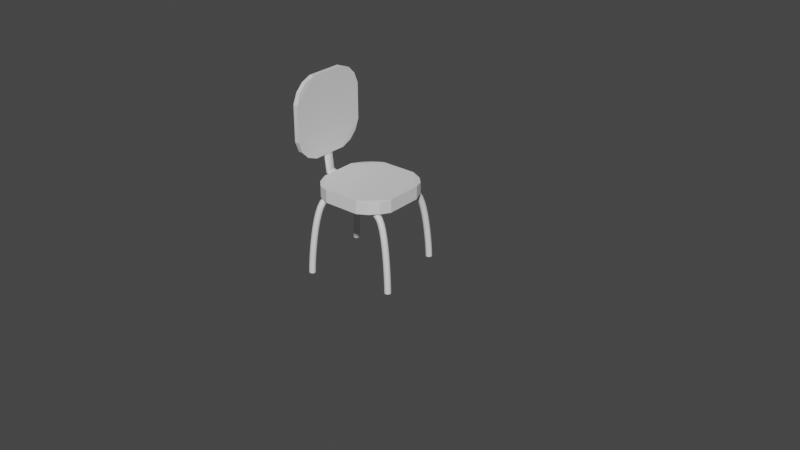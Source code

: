 # Source: chair.blend  (saved by Blender 2.93.21; exported with 4.5.12 LTS)
import bpy
from mathutils import Matrix  # noqa: F401  (used for matrix-valued properties, if any)

bpy.ops.wm.read_factory_settings(use_empty=True)
scene = bpy.context.scene
scene.name = 'Scene'

# ---- collections
col_collection = bpy.data.collections.new('Collection'); scene.collection.children.link(col_collection)

# ---- materials (node trees are filled in below, after node groups)
mat_material = bpy.data.materials.new('Material')
mat_material.alpha_threshold = 0.0
mat_material.use_transparent_shadow = False
mat_material.diffuse_color = (0.09851, 0.09851, 0.09851, 1.0)
mat_material.line_color = (0.0, 0.0, 0.0, 1.0)
mat_material_001 = bpy.data.materials.new('Material.001')
mat_material_001.use_transparent_shadow = False
mat_material_001.diffuse_color = (0.5277, 0.5277, 0.5277, 1.0)

# ---- material node trees
mat_material.use_nodes = True; mat_material.node_tree.nodes.clear()
_N = mat_material.node_tree.nodes; _L = mat_material.node_tree.links
n0 = _N.new('ShaderNodeOutputMaterial'); n0.name = 'Material Output'; n0.location = (300, 300)
n1 = _N.new('ShaderNodeBsdfPrincipled'); n1.name = 'Principled BSDF'; n1.location = (10, 300)
n1.distribution = 'GGX'
n1.subsurface_method = 'BURLEY'
n1.inputs[2].default_value = 0.4
n1.inputs[3].default_value = 1.45
n1.inputs[27].default_value = (0.0, 0.0, 0.0, 1.0)
n1.inputs[28].default_value = 1.0
_L.new(n1.outputs[0], n0.inputs[0])
n0.is_active_output = True
mat_material_001.use_nodes = True; mat_material_001.node_tree.nodes.clear()
_N = mat_material_001.node_tree.nodes; _L = mat_material_001.node_tree.links
n0 = _N.new('ShaderNodeBsdfPrincipled'); n0.name = 'Principled BSDF'; n0.location = (10, 300)
n0.distribution = 'GGX'
n0.subsurface_method = 'BURLEY'
n0.inputs[3].default_value = 1.45
n0.inputs[27].default_value = (0.0, 0.0, 0.0, 1.0)
n0.inputs[28].default_value = 1.0
n1 = _N.new('ShaderNodeOutputMaterial'); n1.name = 'Material Output'; n1.location = (300, 300)
_L.new(n0.outputs[0], n1.inputs[0])
n1.is_active_output = True

# ---- world
world_world = bpy.data.worlds.new('World'); scene.world = world_world
world_world.use_nodes = True; world_world.node_tree.nodes.clear()
_N = world_world.node_tree.nodes; _L = world_world.node_tree.links
n0 = _N.new('ShaderNodeOutputWorld'); n0.name = 'World Output'; n0.location = (300, 300)
n1 = _N.new('ShaderNodeBackground'); n1.name = 'Background'; n1.location = (10, 300)
n1.inputs[0].default_value = (0.05088, 0.05088, 0.05088, 1.0)
_L.new(n1.outputs[0], n0.inputs[0])
n0.is_active_output = True
world_world.color = (0.05088, 0.05088, 0.05088)
world_world.use_sun_shadow = False
world_world.sun_shadow_jitter_overblur = 0.0

# ---- meshes
me_cube = bpy.data.meshes.new('Cube')
me_cube.from_pydata([(0.25, 0.1125, 0.04), (0.2249, 0.178, 0.03432), (0.178, 0.2249, 0.03432), (0.1125, 0.25, 0.04), (0.1125, 0.25, -0.04), (0.178, 0.2249, -0.03432), (0.25, 0.1125, -0.04), (0.2249, 0.178, -0.03432), (0.1125, -0.25, 0.04), (0.178, -0.2249, 0.03432), (0.2249, -0.178, 0.03432), (0.25, -0.1125, 0.04), (0.25, -0.1125, -0.04), (0.2249, -0.178, -0.03432), (0.1125, -0.25, -0.04), (0.178, -0.2249, -0.03432), (-0.1125, 0.25, 0.04), (-0.178, 0.2249, 0.03432), (-0.2249, 0.178, 0.03432), (-0.25, 0.1125, 0.04), (-0.25, 0.1125, -0.04), (-0.2249, 0.178, -0.03432), (-0.1125, 0.25, -0.04), (-0.178, 0.2249, -0.03432), (-0.25, -0.1125, 0.04), (-0.2249, -0.178, 0.03432), (-0.1125, -0.25, 0.04), (-0.178, -0.2249, 0.03432), (-0.1125, -0.25, -0.04), (-0.178, -0.2249, -0.03432), (-0.2249, -0.178, -0.03432), (-0.25, -0.1125, -0.04)], [], [(9, 15, 13, 10), (29, 27, 25, 30), (17, 23, 21, 18), (22, 16, 3, 4), (0, 3, 16, 19, 24, 26, 8, 11), (6, 0, 11, 12), (14, 8, 26, 28), (31, 24, 19, 20), (20, 22, 4, 6, 12, 14, 28, 31), (3, 0, 1, 2), (0, 6, 7, 1), (6, 4, 5, 7), (4, 3, 2, 5), (31, 28, 29, 30), (28, 26, 27, 29), (26, 24, 25, 27), (24, 31, 30, 25), (11, 8, 9, 10), (8, 14, 15, 9), (14, 12, 13, 15), (12, 11, 10, 13), (19, 16, 17, 18), (16, 22, 23, 17), (22, 20, 21, 23), (20, 19, 18, 21), (1, 7, 5, 2)])
_uv = me_cube.uv_layers.new(name='UVMap')
_uv.uv.foreach_set('vector', [0.6073, 0.7735, 0.3927, 0.7735, 0.3927, 0.7265, 0.6073, 0.7265, 0.3927, 0.01254, 0.6073, 0.01254, 0.6073, 0.03602, 0.3927, 0.03602, 0.6073, 0.2735, 0.3927, 0.2735, 0.3927, 0.2265, 0.6073, 0.2265, 0.375, 0.3187, 0.625, 0.3187, 0.625, 0.4313, 0.375, 0.4313, 0.625, 0.5687, 0.6937, 0.5, 0.8063, 0.5, 0.875, 0.5687, 0.875, 0.6813, 0.8063, 0.75, 0.6937, 0.75, 0.625, 0.6813, 0.375, 0.5687, 0.625, 0.5687, 0.625, 0.6813, 0.375, 0.6813, 0.375, 0.8187, 0.625, 0.8187, 0.625, 0.9313, 0.375, 0.9313, 0.375, 0.06875, 0.625, 0.06875, 0.625, 0.1813, 0.375, 0.1813, 0.125, 0.5687, 0.1937, 0.5, 0.3063, 0.5, 0.375, 0.5687, 0.375, 0.6813, 0.3063, 0.75, 0.1937, 0.75, 0.125, 0.6813, 0.625, 0.4514, 0.625, 0.5486, 0.6073, 0.5235, 0.6073, 0.4765, 0.625, 0.5687, 0.375, 0.5687, 0.3927, 0.5235, 0.6073, 0.5235, 0.375, 0.5486, 0.375, 0.4514, 0.3927, 0.4765, 0.3927, 0.5235, 0.375, 0.4313, 0.625, 0.4313, 0.6073, 0.4765, 0.3927, 0.4765, 0.375, 0.04856, 0.375, 0.0, 0.3927, 0.01254, 0.3927, 0.03602, 0.375, 0.0, 0.625, 0.0, 0.6073, 0.01254, 0.3927, 0.01254, 0.625, 0.0, 0.625, 0.04856, 0.6073, 0.03602, 0.6073, 0.01254, 0.625, 0.06875, 0.375, 0.06875, 0.3927, 0.03602, 0.6073, 0.03602, 0.625, 0.7014, 0.625, 0.7986, 0.6073, 0.7735, 0.6073, 0.7265, 0.625, 0.8187, 0.375, 0.8187, 0.3927, 0.7735, 0.6073, 0.7735, 0.375, 0.7986, 0.375, 0.7014, 0.3927, 0.7265, 0.3927, 0.7735, 0.375, 0.6813, 0.625, 0.6813, 0.6073, 0.7265, 0.3927, 0.7265, 0.625, 0.2014, 0.625, 0.2986, 0.6073, 0.2735, 0.6073, 0.2265, 0.625, 0.3187, 0.375, 0.3187, 0.3927, 0.2735, 0.6073, 0.2735, 0.375, 0.2986, 0.375, 0.2014, 0.3927, 0.2265, 0.3927, 0.2735, 0.375, 0.1813, 0.625, 0.1813, 0.6073, 0.2265, 0.3927, 0.2265, 0.6073, 0.5235, 0.3927, 0.5235, 0.3927, 0.4765, 0.6073, 0.4765])
me_cube.materials.append(mat_material)
me_cube.use_remesh_preserve_volume = False
me_cube.use_remesh_preserve_attributes = False
me_cube.use_mirror_vertex_groups = False
me_cube.update()
me_cube_001 = bpy.data.meshes.new('Cube.001')
me_cube_001.from_pydata([(0.25, 0.1125, 0.04), (0.2249, 0.178, 0.03432), (0.178, 0.2249, 0.03432), (0.1125, 0.25, 0.04), (0.1125, 0.25, -0.04), (0.178, 0.2249, -0.03432), (0.25, 0.1125, -0.04), (0.2249, 0.178, -0.03432), (0.1125, -0.25, 0.04), (0.178, -0.2249, 0.03432), (0.2249, -0.178, 0.03432), (0.25, -0.1125, 0.04), (0.25, -0.1125, -0.04), (0.2249, -0.178, -0.03432), (0.1125, -0.25, -0.04), (0.178, -0.2249, -0.03432), (-0.1125, 0.25, 0.04), (-0.178, 0.2249, 0.03432), (-0.2249, 0.178, 0.03432), (-0.25, 0.1125, 0.04), (-0.25, 0.1125, -0.04), (-0.2249, 0.178, -0.03432), (-0.1125, 0.25, -0.04), (-0.178, 0.2249, -0.03432), (-0.25, -0.1125, 0.04), (-0.2249, -0.178, 0.03432), (-0.1125, -0.25, 0.04), (-0.178, -0.2249, 0.03432), (-0.1125, -0.25, -0.04), (-0.178, -0.2249, -0.03432), (-0.2249, -0.178, -0.03432), (-0.25, -0.1125, -0.04)], [], [(9, 15, 13, 10), (29, 27, 25, 30), (17, 23, 21, 18), (22, 16, 3, 4), (0, 3, 16, 19, 24, 26, 8, 11), (6, 0, 11, 12), (14, 8, 26, 28), (31, 24, 19, 20), (20, 22, 4, 6, 12, 14, 28, 31), (3, 0, 1, 2), (0, 6, 7, 1), (6, 4, 5, 7), (4, 3, 2, 5), (31, 28, 29, 30), (28, 26, 27, 29), (26, 24, 25, 27), (24, 31, 30, 25), (11, 8, 9, 10), (8, 14, 15, 9), (14, 12, 13, 15), (12, 11, 10, 13), (19, 16, 17, 18), (16, 22, 23, 17), (22, 20, 21, 23), (20, 19, 18, 21), (1, 7, 5, 2)])
_uv = me_cube_001.uv_layers.new(name='UVMap')
_uv.uv.foreach_set('vector', [0.6073, 0.7735, 0.3927, 0.7735, 0.3927, 0.7265, 0.6073, 0.7265, 0.3927, 0.01254, 0.6073, 0.01254, 0.6073, 0.03602, 0.3927, 0.03602, 0.6073, 0.2735, 0.3927, 0.2735, 0.3927, 0.2265, 0.6073, 0.2265, 0.375, 0.3187, 0.625, 0.3187, 0.625, 0.4313, 0.375, 0.4313, 0.625, 0.5687, 0.6937, 0.5, 0.8063, 0.5, 0.875, 0.5687, 0.875, 0.6813, 0.8063, 0.75, 0.6937, 0.75, 0.625, 0.6813, 0.375, 0.5687, 0.625, 0.5687, 0.625, 0.6813, 0.375, 0.6813, 0.375, 0.8187, 0.625, 0.8187, 0.625, 0.9313, 0.375, 0.9313, 0.375, 0.06875, 0.625, 0.06875, 0.625, 0.1813, 0.375, 0.1813, 0.125, 0.5687, 0.1937, 0.5, 0.3063, 0.5, 0.375, 0.5687, 0.375, 0.6813, 0.3063, 0.75, 0.1937, 0.75, 0.125, 0.6813, 0.625, 0.4514, 0.625, 0.5486, 0.6073, 0.5235, 0.6073, 0.4765, 0.625, 0.5687, 0.375, 0.5687, 0.3927, 0.5235, 0.6073, 0.5235, 0.375, 0.5486, 0.375, 0.4514, 0.3927, 0.4765, 0.3927, 0.5235, 0.375, 0.4313, 0.625, 0.4313, 0.6073, 0.4765, 0.3927, 0.4765, 0.375, 0.04856, 0.375, 0.0, 0.3927, 0.01254, 0.3927, 0.03602, 0.375, 0.0, 0.625, 0.0, 0.6073, 0.01254, 0.3927, 0.01254, 0.625, 0.0, 0.625, 0.04856, 0.6073, 0.03602, 0.6073, 0.01254, 0.625, 0.06875, 0.375, 0.06875, 0.3927, 0.03602, 0.6073, 0.03602, 0.625, 0.7014, 0.625, 0.7986, 0.6073, 0.7735, 0.6073, 0.7265, 0.625, 0.8187, 0.375, 0.8187, 0.3927, 0.7735, 0.6073, 0.7735, 0.375, 0.7986, 0.375, 0.7014, 0.3927, 0.7265, 0.3927, 0.7735, 0.375, 0.6813, 0.625, 0.6813, 0.6073, 0.7265, 0.3927, 0.7265, 0.625, 0.2014, 0.625, 0.2986, 0.6073, 0.2735, 0.6073, 0.2265, 0.625, 0.3187, 0.375, 0.3187, 0.3927, 0.2735, 0.6073, 0.2735, 0.375, 0.2986, 0.375, 0.2014, 0.3927, 0.2265, 0.3927, 0.2735, 0.375, 0.1813, 0.625, 0.1813, 0.6073, 0.2265, 0.3927, 0.2265, 0.6073, 0.5235, 0.3927, 0.5235, 0.3927, 0.4765, 0.6073, 0.4765])
me_cube_001.materials.append(mat_material)
me_cube_001.use_remesh_preserve_volume = False
me_cube_001.use_remesh_preserve_attributes = False
me_cube_001.use_mirror_vertex_groups = False
me_cube_001.update()
me_cylinder = bpy.data.meshes.new('Cylinder')
me_cylinder.from_pydata([(-5.352, 0.9498, -0.4148), (0.0, 1.0, 1.0), (-5.36, 0.8887, -0.4305), (0.1951, 0.9808, 1.0), (-5.364, 0.7934, -0.4442), (0.3827, 0.9239, 1.0), (-5.363, 0.6677, -0.4552), (0.5556, 0.8315, 1.0), (-5.358, 0.5162, -0.4633), (0.7071, 0.7071, 1.0), (-5.348, 0.345, -0.4681), (0.8315, 0.5556, 1.0), (-5.334, 0.1604, -0.4694), (0.9239, 0.3827, 1.0), (-5.318, -0.03025, -0.4671), (0.9808, 0.1951, 1.0), (-5.298, -0.2198, -0.4614), (1.0, -4.371e-08, 1.0), (-5.276, -0.4009, -0.4524), (0.9808, -0.1951, 1.0), (-5.253, -0.5665, -0.4405), (0.9239, -0.3827, 1.0), (-5.23, -0.7104, -0.4262), (0.8315, -0.5556, 1.0), (-5.208, -0.827, -0.41), (0.7071, -0.7071, 1.0), (-5.187, -0.9119, -0.3926), (0.5556, -0.8315, 1.0), (-5.168, -0.9616, -0.3745), (0.3827, -0.9239, 1.0), (-5.152, -0.9745, -0.3566), (0.1951, -0.9808, 1.0), (-5.14, -0.9498, -0.3394), (-8.742e-08, -1.0, 1.0), (-5.132, -0.8887, -0.3237), (-0.1951, -0.9808, 1.0), (-5.129, -0.7934, -0.31), (-0.3827, -0.9239, 1.0), (-5.129, -0.6677, -0.2989), (-0.5556, -0.8315, 1.0), (-5.135, -0.5162, -0.2908), (-0.7071, -0.7071, 1.0), (-5.144, -0.345, -0.2861), (-0.8315, -0.5556, 1.0), (-5.158, -0.1604, -0.2848), (-0.9239, -0.3827, 1.0), (-5.175, 0.03025, -0.2871), (-0.9808, -0.1951, 1.0), (-5.194, 0.2198, -0.2928), (-1.0, 1.192e-08, 1.0), (-5.216, 0.4009, -0.3018), (-0.9808, 0.1951, 1.0), (-5.239, 0.5665, -0.3136), (-0.9239, 0.3827, 1.0), (-5.262, 0.7104, -0.3279), (-0.8315, 0.5556, 1.0), (-5.284, 0.827, -0.3441), (-0.7071, 0.7071, 1.0), (-5.305, 0.9119, -0.3616), (-0.5556, 0.8315, 1.0), (-5.324, 0.9616, -0.3796), (-0.3827, 0.9239, 1.0), (-5.34, 0.9745, -0.3976), (-0.1951, 0.9808, 1.0), (0.0, 1.0, 0.0), (0.1951, 0.9808, 0.0), (0.3827, 0.9239, 0.0), (0.5556, 0.8315, 0.0), (0.7071, 0.7071, 0.0), (0.8315, 0.5556, 0.0), (0.9239, 0.3827, 0.0), (0.9808, 0.1951, 0.0), (1.0, -4.371e-08, 0.0), (0.9808, -0.1951, 0.0), (0.9239, -0.3827, 0.0), (0.8315, -0.5556, 0.0), (0.7071, -0.7071, 0.0), (0.5556, -0.8315, 0.0), (0.3827, -0.9239, 0.0), (0.1951, -0.9808, 0.0), (-8.742e-08, -1.0, 0.0), (-0.1951, -0.9808, 0.0), (-0.3827, -0.9239, 0.0), (-0.5556, -0.8315, 0.0), (-0.7071, -0.7071, 0.0), (-0.8315, -0.5556, 0.0), (-0.9239, -0.3827, 0.0), (-0.9808, -0.1951, 0.0), (-1.0, 1.192e-08, 0.0), (-0.9808, 0.1951, 0.0), (-0.9239, 0.3827, 0.0), (-0.8315, 0.5556, 0.0), (-0.7071, 0.7071, 0.0), (-0.5556, 0.8315, 0.0), (-0.3827, 0.9239, 0.0), (-0.1951, 0.9808, 0.0), (-0.517, 0.7386, -0.3275), (-0.4204, 0.635, -0.3423), (-0.3381, 0.4985, -0.3529), (-0.2733, 0.3343, -0.3588), (-0.2286, 0.1487, -0.3598), (-0.2055, -0.05125, -0.3558), (-0.205, -0.2578, -0.347), (-0.2271, -0.4629, -0.3338), (-0.271, -0.6589, -0.3166), (-0.3349, -0.8381, -0.2961), (-0.4165, -0.9937, -0.2731), (-0.5126, -1.12, -0.2485), (-0.6194, -1.211, -0.2232), (-0.733, -1.265, -0.1982), (-0.8488, -1.278, -0.1744), (-0.9625, -1.251, -0.1528), (-1.07, -1.184, -0.1342), (-1.166, -1.081, -0.1194), (-1.249, -0.9444, -0.1088), (-1.313, -0.7802, -0.1029), (-1.358, -0.5945, -0.1019), (-1.381, -0.3946, -0.1059), (-1.382, -0.1881, -0.1146), (-1.36, 0.01711, -0.1279), (-1.316, 0.2131, -0.1451), (-1.252, 0.3923, -0.1656), (-1.17, 0.5478, -0.1886), (-1.074, 0.6738, -0.2132), (-0.9673, 0.7652, -0.2385), (-0.8538, 0.8188, -0.2635), (-0.7379, 0.8322, -0.2873), (-0.6242, 0.8052, -0.3089)], [], [(64, 1, 3, 65), (65, 3, 5, 66), (66, 5, 7, 67), (67, 7, 9, 68), (68, 9, 11, 69), (69, 11, 13, 70), (70, 13, 15, 71), (71, 15, 17, 72), (72, 17, 19, 73), (73, 19, 21, 74), (74, 21, 23, 75), (75, 23, 25, 76), (76, 25, 27, 77), (77, 27, 29, 78), (78, 29, 31, 79), (79, 31, 33, 80), (80, 33, 35, 81), (81, 35, 37, 82), (82, 37, 39, 83), (83, 39, 41, 84), (84, 41, 43, 85), (85, 43, 45, 86), (86, 45, 47, 87), (87, 47, 49, 88), (88, 49, 51, 89), (89, 51, 53, 90), (90, 53, 55, 91), (91, 55, 57, 92), (92, 57, 59, 93), (93, 59, 61, 94), (3, 1, 63, 61, 59, 57, 55, 53, 51, 49, 47, 45, 43, 41, 39, 37, 35, 33, 31, 29, 27, 25, 23, 21, 19, 17, 15, 13, 11, 9, 7, 5), (94, 61, 63, 95), (95, 63, 1, 64), (0, 2, 4, 6, 8, 10, 12, 14, 16, 18, 20, 22, 24, 26, 28, 30, 32, 34, 36, 38, 40, 42, 44, 46, 48, 50, 52, 54, 56, 58, 60, 62), (126, 95, 64, 127), (125, 94, 95, 126), (124, 93, 94, 125), (123, 92, 93, 124), (122, 91, 92, 123), (121, 90, 91, 122), (120, 89, 90, 121), (119, 88, 89, 120), (118, 87, 88, 119), (117, 86, 87, 118), (116, 85, 86, 117), (115, 84, 85, 116), (114, 83, 84, 115), (113, 82, 83, 114), (112, 81, 82, 113), (111, 80, 81, 112), (110, 79, 80, 111), (109, 78, 79, 110), (108, 77, 78, 109), (107, 76, 77, 108), (106, 75, 76, 107), (105, 74, 75, 106), (104, 73, 74, 105), (103, 72, 73, 104), (102, 71, 72, 103), (101, 70, 71, 102), (100, 69, 70, 101), (99, 68, 69, 100), (98, 67, 68, 99), (97, 66, 67, 98), (96, 65, 66, 97), (127, 64, 65, 96), (0, 127, 96, 2), (2, 96, 97, 4), (4, 97, 98, 6), (6, 98, 99, 8), (8, 99, 100, 10), (10, 100, 101, 12), (12, 101, 102, 14), (14, 102, 103, 16), (16, 103, 104, 18), (18, 104, 105, 20), (20, 105, 106, 22), (22, 106, 107, 24), (24, 107, 108, 26), (26, 108, 109, 28), (28, 109, 110, 30), (30, 110, 111, 32), (32, 111, 112, 34), (34, 112, 113, 36), (36, 113, 114, 38), (38, 114, 115, 40), (40, 115, 116, 42), (42, 116, 117, 44), (44, 117, 118, 46), (46, 118, 119, 48), (48, 119, 120, 50), (50, 120, 121, 52), (52, 121, 122, 54), (54, 122, 123, 56), (56, 123, 124, 58), (58, 124, 125, 60), (60, 125, 126, 62), (62, 126, 127, 0)])
_uv = me_cylinder.uv_layers.new(name='UVMap')
_uv.uv.foreach_set('vector', [1.0, 0.75, 1.0, 1.0, 0.9688, 1.0, 0.9688, 0.75, 0.9688, 0.75, 0.9688, 1.0, 0.9375, 1.0, 0.9375, 0.75, 0.9375, 0.75, 0.9375, 1.0, 0.9062, 1.0, 0.9062, 0.75, 0.9062, 0.75, 0.9062, 1.0, 0.875, 1.0, 0.875, 0.75, 0.875, 0.75, 0.875, 1.0, 0.8438, 1.0, 0.8438, 0.75, 0.8438, 0.75, 0.8438, 1.0, 0.8125, 1.0, 0.8125, 0.75, 0.8125, 0.75, 0.8125, 1.0, 0.7812, 1.0, 0.7812, 0.75, 0.7812, 0.75, 0.7812, 1.0, 0.75, 1.0, 0.75, 0.75, 0.75, 0.75, 0.75, 1.0, 0.7188, 1.0, 0.7188, 0.75, 0.7188, 0.75, 0.7188, 1.0, 0.6875, 1.0, 0.6875, 0.75, 0.6875, 0.75, 0.6875, 1.0, 0.6562, 1.0, 0.6562, 0.75, 0.6562, 0.75, 0.6562, 1.0, 0.625, 1.0, 0.625, 0.75, 0.625, 0.75, 0.625, 1.0, 0.5938, 1.0, 0.5938, 0.75, 0.5938, 0.75, 0.5938, 1.0, 0.5625, 1.0, 0.5625, 0.75, 0.5625, 0.75, 0.5625, 1.0, 0.5312, 1.0, 0.5312, 0.75, 0.5312, 0.75, 0.5312, 1.0, 0.5, 1.0, 0.5, 0.75, 0.5, 0.75, 0.5, 1.0, 0.4688, 1.0, 0.4688, 0.75, 0.4688, 0.75, 0.4688, 1.0, 0.4375, 1.0, 0.4375, 0.75, 0.4375, 0.75, 0.4375, 1.0, 0.4062, 1.0, 0.4062, 0.75, 0.4062, 0.75, 0.4062, 1.0, 0.375, 1.0, 0.375, 0.75, 0.375, 0.75, 0.375, 1.0, 0.3438, 1.0, 0.3438, 0.75, 0.3438, 0.75, 0.3438, 1.0, 0.3125, 1.0, 0.3125, 0.75, 0.3125, 0.75, 0.3125, 1.0, 0.2812, 1.0, 0.2812, 0.75, 0.2812, 0.75, 0.2812, 1.0, 0.25, 1.0, 0.25, 0.75, 0.25, 0.75, 0.25, 1.0, 0.2188, 1.0, 0.2188, 0.75, 0.2188, 0.75, 0.2188, 1.0, 0.1875, 1.0, 0.1875, 0.75, 0.1875, 0.75, 0.1875, 1.0, 0.1562, 1.0, 0.1562, 0.75, 0.1562, 0.75, 0.1562, 1.0, 0.125, 1.0, 0.125, 0.75, 0.125, 0.75, 0.125, 1.0, 0.09375, 1.0, 0.09375, 0.75, 0.09375, 0.75, 0.09375, 1.0, 0.0625, 1.0, 0.0625, 0.75, 0.2968, 0.4854, 0.25, 0.49, 0.2032, 0.4854, 0.1582, 0.4717, 0.1167, 0.4496, 0.08029, 0.4197, 0.05045, 0.3833, 0.02827, 0.3418, 0.01461, 0.2968, 0.01, 0.25, 0.01461, 0.2032, 0.02827, 0.1582, 0.05045, 0.1167, 0.08029, 0.08029, 0.1167, 0.05045, 0.1582, 0.02827, 0.2032, 0.01461, 0.25, 0.01, 0.2968, 0.01461, 0.3418, 0.02827, 0.3833, 0.05045, 0.4197, 0.08029, 0.4496, 0.1167, 0.4717, 0.1582, 0.4854, 0.2032, 0.49, 0.25, 0.4854, 0.2968, 0.4717, 0.3418, 0.4496, 0.3833, 0.4197, 0.4197, 0.3833, 0.4496, 0.3418, 0.4717, 0.0625, 0.75, 0.0625, 1.0, 0.03125, 1.0, 0.03125, 0.75, 0.03125, 0.75, 0.03125, 1.0, 0.0, 1.0, 0.0, 0.75, 0.75, 0.49, 0.7968, 0.4854, 0.8418, 0.4717, 0.8833, 0.4496, 0.9197, 0.4197, 0.9496, 0.3833, 0.9717, 0.3418, 0.9854, 0.2968, 0.99, 0.25, 0.9854, 0.2032, 0.9717, 0.1582, 0.9496, 0.1167, 0.9197, 0.08029, 0.8833, 0.05045, 0.8418, 0.02827, 0.7968, 0.01461, 0.75, 0.01, 0.7032, 0.01461, 0.6582, 0.02827, 0.6167, 0.05045, 0.5803, 0.08029, 0.5504, 0.1167, 0.5283, 0.1582, 0.5146, 0.2032, 0.51, 0.25, 0.5146, 0.2968, 0.5283, 0.3418, 0.5504, 0.3833, 0.5803, 0.4197, 0.6167, 0.4496, 0.6582, 0.4717, 0.7032, 0.4854, 0.03125, 0.7029, 0.03125, 0.75, 0.0, 0.75, 0.0, 0.7029, 0.0625, 0.7029, 0.0625, 0.75, 0.03125, 0.75, 0.03125, 0.7029, 0.09375, 0.7029, 0.09375, 0.75, 0.0625, 0.75, 0.0625, 0.7029, 0.125, 0.7029, 0.125, 0.75, 0.09375, 0.75, 0.09375, 0.7029, 0.1562, 0.7029, 0.1562, 0.75, 0.125, 0.75, 0.125, 0.7029, 0.1875, 0.7029, 0.1875, 0.75, 0.1562, 0.75, 0.1562, 0.7029, 0.2187, 0.7029, 0.2188, 0.75, 0.1875, 0.75, 0.1875, 0.7029, 0.25, 0.7029, 0.25, 0.75, 0.2188, 0.75, 0.2187, 0.7029, 0.2812, 0.7029, 0.2812, 0.75, 0.25, 0.75, 0.25, 0.7029, 0.3125, 0.7029, 0.3125, 0.75, 0.2812, 0.75, 0.2812, 0.7029, 0.3438, 0.7029, 0.3438, 0.75, 0.3125, 0.75, 0.3125, 0.7029, 0.375, 0.7029, 0.375, 0.75, 0.3438, 0.75, 0.3438, 0.7029, 0.4062, 0.7029, 0.4062, 0.75, 0.375, 0.75, 0.375, 0.7029, 0.4375, 0.7029, 0.4375, 0.75, 0.4062, 0.75, 0.4062, 0.7029, 0.4688, 0.7029, 0.4688, 0.75, 0.4375, 0.75, 0.4375, 0.7029, 0.5, 0.7029, 0.5, 0.75, 0.4688, 0.75, 0.4688, 0.7029, 0.5312, 0.7029, 0.5312, 0.75, 0.5, 0.75, 0.5, 0.7029, 0.5625, 0.7029, 0.5625, 0.75, 0.5312, 0.75, 0.5312, 0.7029, 0.5938, 0.7029, 0.5938, 0.75, 0.5625, 0.75, 0.5625, 0.7029, 0.625, 0.7029, 0.625, 0.75, 0.5938, 0.75, 0.5938, 0.7029, 0.6562, 0.7029, 0.6562, 0.75, 0.625, 0.75, 0.625, 0.7029, 0.6875, 0.7029, 0.6875, 0.75, 0.6562, 0.75, 0.6562, 0.7029, 0.7188, 0.7029, 0.7188, 0.75, 0.6875, 0.75, 0.6875, 0.7029, 0.75, 0.7029, 0.75, 0.75, 0.7188, 0.75, 0.7188, 0.7029, 0.7812, 0.7029, 0.7812, 0.75, 0.75, 0.75, 0.75, 0.7029, 0.8125, 0.7029, 0.8125, 0.75, 0.7812, 0.75, 0.7812, 0.7029, 0.8437, 0.7029, 0.8438, 0.75, 0.8125, 0.75, 0.8125, 0.7029, 0.875, 0.7029, 0.875, 0.75, 0.8438, 0.75, 0.8437, 0.7029, 0.9063, 0.7029, 0.9062, 0.75, 0.875, 0.75, 0.875, 0.7029, 0.9375, 0.7029, 0.9375, 0.75, 0.9062, 0.75, 0.9063, 0.7029, 0.9688, 0.7029, 0.9688, 0.75, 0.9375, 0.75, 0.9375, 0.7029, 1.0, 0.7029, 1.0, 0.75, 0.9688, 0.75, 0.9688, 0.7029, 1.0, 0.5, 1.0, 0.7029, 0.9688, 0.7029, 0.9688, 0.5, 0.9688, 0.5, 0.9688, 0.7029, 0.9375, 0.7029, 0.9375, 0.5, 0.9375, 0.5, 0.9375, 0.7029, 0.9063, 0.7029, 0.9062, 0.5, 0.9062, 0.5, 0.9063, 0.7029, 0.875, 0.7029, 0.875, 0.5, 0.875, 0.5, 0.875, 0.7029, 0.8437, 0.7029, 0.8438, 0.5, 0.8438, 0.5, 0.8437, 0.7029, 0.8125, 0.7029, 0.8125, 0.5, 0.8125, 0.5, 0.8125, 0.7029, 0.7812, 0.7029, 0.7812, 0.5, 0.7812, 0.5, 0.7812, 0.7029, 0.75, 0.7029, 0.75, 0.5, 0.75, 0.5, 0.75, 0.7029, 0.7188, 0.7029, 0.7188, 0.5, 0.7188, 0.5, 0.7188, 0.7029, 0.6875, 0.7029, 0.6875, 0.5, 0.6875, 0.5, 0.6875, 0.7029, 0.6562, 0.7029, 0.6562, 0.5, 0.6562, 0.5, 0.6562, 0.7029, 0.625, 0.7029, 0.625, 0.5, 0.625, 0.5, 0.625, 0.7029, 0.5938, 0.7029, 0.5938, 0.5, 0.5938, 0.5, 0.5938, 0.7029, 0.5625, 0.7029, 0.5625, 0.5, 0.5625, 0.5, 0.5625, 0.7029, 0.5312, 0.7029, 0.5312, 0.5, 0.5312, 0.5, 0.5312, 0.7029, 0.5, 0.7029, 0.5, 0.5, 0.5, 0.5, 0.5, 0.7029, 0.4688, 0.7029, 0.4688, 0.5, 0.4688, 0.5, 0.4688, 0.7029, 0.4375, 0.7029, 0.4375, 0.5, 0.4375, 0.5, 0.4375, 0.7029, 0.4062, 0.7029, 0.4062, 0.5, 0.4062, 0.5, 0.4062, 0.7029, 0.375, 0.7029, 0.375, 0.5, 0.375, 0.5, 0.375, 0.7029, 0.3438, 0.7029, 0.3438, 0.5, 0.3438, 0.5, 0.3438, 0.7029, 0.3125, 0.7029, 0.3125, 0.5, 0.3125, 0.5, 0.3125, 0.7029, 0.2812, 0.7029, 0.2812, 0.5, 0.2812, 0.5, 0.2812, 0.7029, 0.25, 0.7029, 0.25, 0.5, 0.25, 0.5, 0.25, 0.7029, 0.2187, 0.7029, 0.2188, 0.5, 0.2188, 0.5, 0.2187, 0.7029, 0.1875, 0.7029, 0.1875, 0.5, 0.1875, 0.5, 0.1875, 0.7029, 0.1562, 0.7029, 0.1562, 0.5, 0.1562, 0.5, 0.1562, 0.7029, 0.125, 0.7029, 0.125, 0.5, 0.125, 0.5, 0.125, 0.7029, 0.09375, 0.7029, 0.09375, 0.5, 0.09375, 0.5, 0.09375, 0.7029, 0.0625, 0.7029, 0.0625, 0.5, 0.0625, 0.5, 0.0625, 0.7029, 0.03125, 0.7029, 0.03125, 0.5, 0.03125, 0.5, 0.03125, 0.7029, 0.0, 0.7029, 0.0, 0.5])
me_cylinder.materials.append(mat_material)
me_cylinder.use_remesh_fix_poles = True
me_cylinder.use_remesh_preserve_attributes = False
me_cylinder.update()

# ---- curves / text
cu_beziercurve = bpy.data.curves.new('BezierCurve', 'CURVE')
cu_beziercurve.dimensions = '3D'
_sp = cu_beziercurve.splines.new('BEZIER'); _sp.bezier_points.add(2)
_sp.bezier_points.foreach_set('co', [-0.005782, 0.0, -0.04048, 0.1689, 0.1976, -0.05806, 0.1994, 0.2957, -0.4988])
_sp.bezier_points.foreach_set('handle_left', [-0.181, -0.1807, -0.04299, 0.1596, 0.1554, -0.04605, 0.1994, 0.2954, -0.4367])
_sp.bezier_points.foreach_set('handle_right', [0.08237, 0.09088, -0.03922, 0.1853, 0.2721, -0.07927, 0.1993, 0.2961, -0.5608])
for _p, _l, _r in zip(_sp.bezier_points, ['ALIGNED', 'ALIGNED', 'FREE'], ['ALIGNED', 'ALIGNED', 'FREE']): _p.handle_left_type = _l; _p.handle_right_type = _r
_sp.order_u = 0
_sp.order_v = 0
cu_beziercurve.materials.append(mat_material_001)
cu_beziercurve.use_path = True
cu_beziercurve.bevel_profile.use_clip = True
cu_beziercurve.bevel_depth = 0.02
cu_beziercurve.fill_mode = 'FULL'
cu_beziercurve.taper_radius_mode = 'ADD'

# ---- objects
ob_cube = bpy.data.objects.new('Cube', me_cube)
ob_cube_001 = bpy.data.objects.new('Cube.001', me_cube_001)
ob_cylinder = bpy.data.objects.new('Cylinder', me_cylinder)
ob_beziercurve = bpy.data.objects.new('BezierCurve', cu_beziercurve)
ob_empty = bpy.data.objects.new('Empty', None)

# ---- transforms, parenting, visibility, modifiers, constraints
ob_cube.location = (0.0, 0.0, 0.0)
ob_cube.lock_rotations_4d = False
ob_cube.empty_display_type = 'ARROWS'
ob_cube.lineart.crease_threshold = 0.0
ob_cube_001.location = (-0.3254, 0.0, 0.3802)
ob_cube_001.rotation_euler = (0.0, 1.571, 0.0)
ob_cube_001.scale = (1.0, 1.0, 0.375)
ob_cube_001.lock_rotations_4d = False
ob_cube_001.empty_display_type = 'ARROWS'
ob_cube_001.lineart.crease_threshold = 0.0
ob_cylinder.location = (-0.2702, 0.0, 0.0)
ob_cylinder.rotation_euler = (0.0, 1.571, 0.0)
ob_cylinder.scale = (0.025, 0.035, 0.15)
ob_beziercurve.location = (0.0, 0.0, 0.0)
_m = ob_beziercurve.modifiers.new('Array', 'ARRAY')
_m.count = 4
_m.relative_offset_displace = (0.0, 0.0, 0.0)
_m.use_object_offset = True
_m.offset_object = ob_empty
ob_empty.location = (0.0, 0.0, 0.0)
ob_empty.rotation_euler = (0.0, -0.0, 1.571)

# ---- collection membership
col_collection.objects.link(ob_cube)
col_collection.objects.link(ob_cube_001)
col_collection.objects.link(ob_cylinder)
col_collection.objects.link(ob_beziercurve)
col_collection.objects.link(ob_empty)

# ---- scene / render settings (as saved in the file)
scene.frame_start = 1; scene.frame_end = 250; scene.frame_set(1)
scene.render.engine = 'BLENDER_EEVEE_NEXT'
scene.cycles.use_denoising = False
scene.cycles.samples = 128
scene.cycles.sampling_pattern = 'TABULATED_SOBOL'
scene.cycles.use_adaptive_sampling = False
scene.cycles.use_light_tree = False
scene.view_settings.view_transform = 'Filmic'
bpy.context.view_layer.update()

# ---- added for rendering (the .blend has no active camera and no usable light): camera, sun
cam_auto = bpy.data.cameras.new('AutoCamera')
cam_auto.lens = 50.0
cam_auto.sensor_width = 36.0
cam_auto.clip_end = 1000.0
ob_auto_camera = bpy.data.objects.new('AutoCamera', cam_auto)
scene.collection.objects.link(ob_auto_camera)
ob_auto_camera.location = (3.81805, -4.31762, 2.70737)
ob_auto_camera.rotation_euler = (1.09748, -7.21219e-08, 0.694738)
scene.camera = ob_auto_camera
light_auto_sun = bpy.data.lights.new('AutoSun', 'SUN')
light_auto_sun.energy = 3.0
light_auto_sun.angle = 0.0523599
ob_auto_sun = bpy.data.objects.new('AutoSun', light_auto_sun)
scene.collection.objects.link(ob_auto_sun)
ob_auto_sun.rotation_euler = (0.872665, 0.174533, 0.523599)
bpy.context.view_layer.update()
